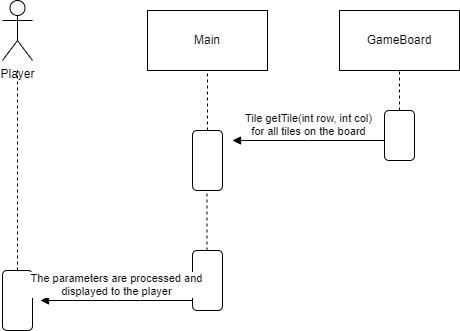

The diagram above was exported from draw.io. Its source (the exported page's mxGraphModel, read from the mxfile embedded in the PNG):
<mxGraphModel dx="1434" dy="696" grid="1" gridSize="10" guides="1" tooltips="1" connect="1" arrows="1" fold="1" page="1" pageScale="1" pageWidth="827" pageHeight="1169" math="0" shadow="0">
  <root>
    <mxCell id="0" />
    <mxCell id="1" parent="0" />
    <mxCell id="GKB1TmgERwPMZaG5YS1b-31" value="Main" style="rounded=0;whiteSpace=wrap;html=1;" parent="1" vertex="1">
      <mxGeometry x="345" y="190" width="120" height="60" as="geometry" />
    </mxCell>
    <mxCell id="GKB1TmgERwPMZaG5YS1b-32" value="GameBoard" style="rounded=0;whiteSpace=wrap;html=1;" parent="1" vertex="1">
      <mxGeometry x="537" y="190" width="120" height="60" as="geometry" />
    </mxCell>
    <mxCell id="GKB1TmgERwPMZaG5YS1b-34" value="" style="endArrow=none;dashed=1;html=1;rounded=0;exitX=0.5;exitY=0;exitDx=0;exitDy=0;" parent="1" source="GKB1TmgERwPMZaG5YS1b-60" edge="1">
      <mxGeometry width="50" height="50" relative="1" as="geometry">
        <mxPoint x="216" y="310" as="sourcePoint" />
        <mxPoint x="215" y="250" as="targetPoint" />
      </mxGeometry>
    </mxCell>
    <mxCell id="GKB1TmgERwPMZaG5YS1b-36" value="Player" style="shape=umlActor;verticalLabelPosition=bottom;verticalAlign=top;html=1;" parent="1" vertex="1">
      <mxGeometry x="200" y="180" width="30" height="60" as="geometry" />
    </mxCell>
    <mxCell id="GKB1TmgERwPMZaG5YS1b-37" value="" style="rounded=1;whiteSpace=wrap;html=1;" parent="1" vertex="1">
      <mxGeometry x="390" y="310" width="30" height="60" as="geometry" />
    </mxCell>
    <mxCell id="GKB1TmgERwPMZaG5YS1b-38" value="" style="endArrow=none;dashed=1;html=1;rounded=0;exitX=0.5;exitY=0;exitDx=0;exitDy=0;" parent="1" source="GKB1TmgERwPMZaG5YS1b-37" edge="1">
      <mxGeometry width="50" height="50" relative="1" as="geometry">
        <mxPoint x="355" y="300" as="sourcePoint" />
        <mxPoint x="405" y="250" as="targetPoint" />
      </mxGeometry>
    </mxCell>
    <mxCell id="GKB1TmgERwPMZaG5YS1b-39" value="" style="rounded=1;whiteSpace=wrap;html=1;" parent="1" vertex="1">
      <mxGeometry x="582" y="290" width="30" height="50" as="geometry" />
    </mxCell>
    <mxCell id="GKB1TmgERwPMZaG5YS1b-40" value="" style="endArrow=none;dashed=1;html=1;rounded=0;exitX=0.5;exitY=0;exitDx=0;exitDy=0;" parent="1" source="GKB1TmgERwPMZaG5YS1b-39" edge="1">
      <mxGeometry width="50" height="50" relative="1" as="geometry">
        <mxPoint x="547" y="300" as="sourcePoint" />
        <mxPoint x="597" y="250" as="targetPoint" />
      </mxGeometry>
    </mxCell>
    <mxCell id="GKB1TmgERwPMZaG5YS1b-59" value="Tile getTile(int row, int col) &lt;br&gt;for all tiles on the board" style="html=1;verticalAlign=bottom;endArrow=block;edgeStyle=elbowEdgeStyle;elbow=vertical;curved=0;rounded=0;" parent="1" edge="1">
      <mxGeometry width="80" relative="1" as="geometry">
        <mxPoint x="582" y="320" as="sourcePoint" />
        <mxPoint x="430" y="320" as="targetPoint" />
        <mxPoint as="offset" />
      </mxGeometry>
    </mxCell>
    <mxCell id="GKB1TmgERwPMZaG5YS1b-60" value="" style="rounded=1;whiteSpace=wrap;html=1;" parent="1" vertex="1">
      <mxGeometry x="200" y="450" width="30" height="60" as="geometry" />
    </mxCell>
    <mxCell id="GKB1TmgERwPMZaG5YS1b-61" value="" style="endArrow=none;dashed=1;html=1;rounded=0;exitX=0.5;exitY=0;exitDx=0;exitDy=0;" parent="1" edge="1">
      <mxGeometry width="50" height="50" relative="1" as="geometry">
        <mxPoint x="404.5" y="430" as="sourcePoint" />
        <mxPoint x="404.5" y="370" as="targetPoint" />
      </mxGeometry>
    </mxCell>
    <mxCell id="GKB1TmgERwPMZaG5YS1b-62" value="" style="rounded=1;whiteSpace=wrap;html=1;" parent="1" vertex="1">
      <mxGeometry x="390" y="430" width="30" height="60" as="geometry" />
    </mxCell>
    <mxCell id="GKB1TmgERwPMZaG5YS1b-63" value="The parameters are processed and&lt;br&gt;displayed to the player" style="html=1;verticalAlign=bottom;endArrow=block;edgeStyle=elbowEdgeStyle;elbow=vertical;curved=0;rounded=0;" parent="1" edge="1">
      <mxGeometry width="80" relative="1" as="geometry">
        <mxPoint x="390" y="480" as="sourcePoint" />
        <mxPoint x="238" y="480" as="targetPoint" />
        <mxPoint as="offset" />
      </mxGeometry>
    </mxCell>
  </root>
</mxGraphModel>